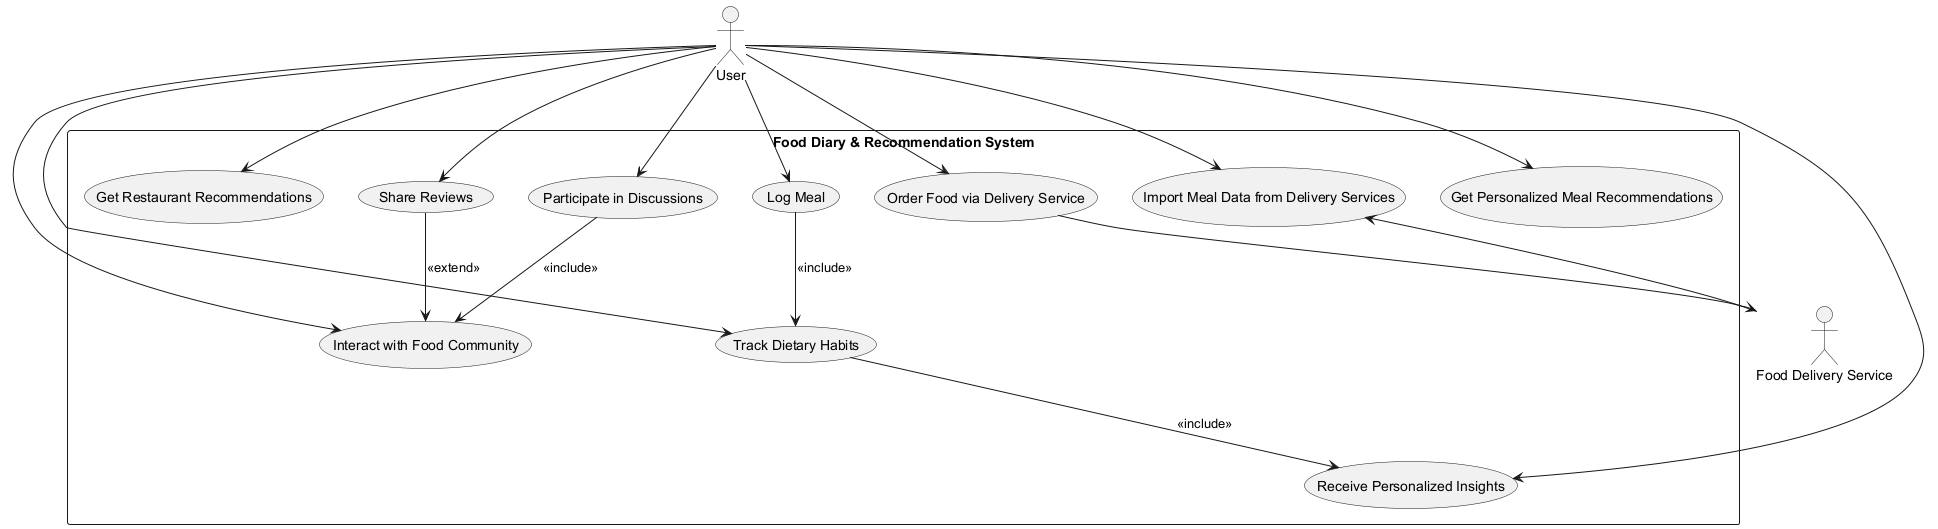

The diagram above was rendered by PlantUML. Its source (embedded in the PNG):
@startuml
' Actors
actor User
actor "Food Delivery Service" as FoodDeliveryService

' System boundary for the Food Diary and Recommendation System
rectangle "Food Diary & Recommendation System" {

  ' Use cases related to food diary and meal tracking
  usecase "Log Meal" as UC_LogMeal
  usecase "Track Dietary Habits" as UC_TrackDiet
  usecase "Receive Personalized Insights" as UC_PersonalizedInsights
  usecase "Import Meal Data from Delivery Services" as UC_ImportMealData

  ' Use cases related to recommendations
  usecase "Get Personalized Meal Recommendations" as UC_GetMealRec
  usecase "Get Restaurant Recommendations" as UC_GetRestRec

  ' Community and social features
  usecase "Share Reviews" as UC_ShareReviews
  usecase "Interact with Food Community" as UC_InteractCommunity
  usecase "Participate in Discussions" as UC_ParticipateDiscussions

  ' Food ordering and integration features
  usecase "Order Food via Delivery Service" as UC_OrderFood

}

' Associations between actors and use cases
User --> UC_LogMeal
User --> UC_TrackDiet
User --> UC_PersonalizedInsights
User --> UC_ImportMealData
User --> UC_GetMealRec
User --> UC_GetRestRec
User --> UC_ShareReviews
User --> UC_InteractCommunity
User --> UC_ParticipateDiscussions
User --> UC_OrderFood

' Integration with external food delivery service
UC_ImportMealData <-- FoodDeliveryService
UC_OrderFood --> FoodDeliveryService

' Use case relationships for modularity
UC_LogMeal --> UC_TrackDiet : <<include>>
UC_TrackDiet --> UC_PersonalizedInsights : <<include>>
UC_ShareReviews --> UC_InteractCommunity : <<extend>>
UC_ParticipateDiscussions --> UC_InteractCommunity : <<include>>

' Notes for non-functional requirements (not present in this SRL, placeholder for future)
' note right of rectangle "Food Diary & Recommendation System"
'   Non-functional requirements (e.g., performance, scalability) can be specified here.
' end note

@enduml